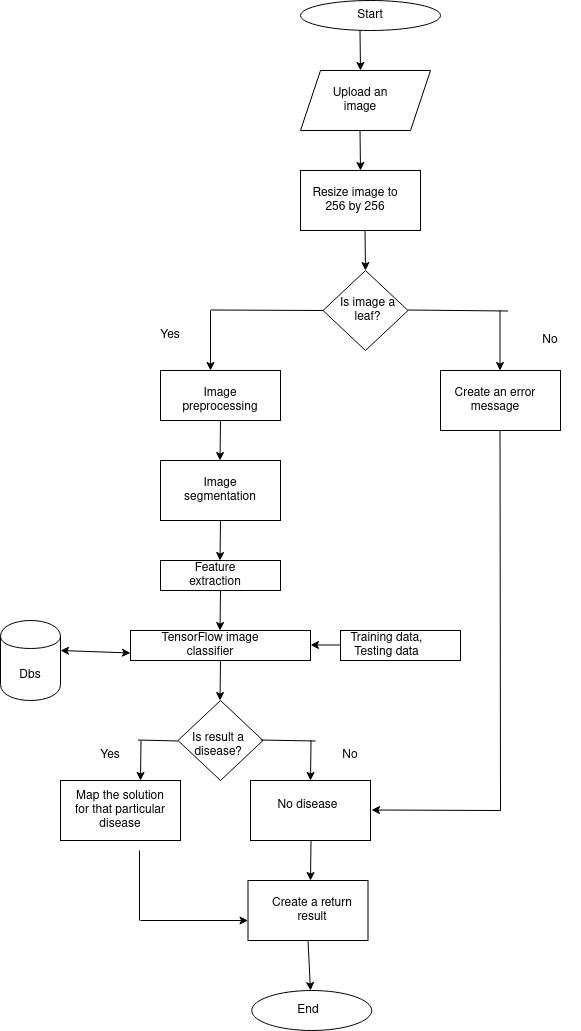

The diagram above was exported from draw.io. Its source (the exported page's mxGraphModel, read from the mxfile embedded in the PNG):
<mxGraphModel dx="1234" dy="481" grid="1" gridSize="10" guides="1" tooltips="1" connect="1" arrows="1" fold="1" page="1" pageScale="1" pageWidth="827" pageHeight="1169" math="0" shadow="0">
  <root>
    <mxCell id="WIyWlLk6GJQsqaUBKTNV-0" />
    <mxCell id="WIyWlLk6GJQsqaUBKTNV-1" parent="WIyWlLk6GJQsqaUBKTNV-0" />
    <mxCell id="twPK7zj5I9aebVz90WYf-0" value="" style="ellipse;whiteSpace=wrap;html=1;" vertex="1" parent="WIyWlLk6GJQsqaUBKTNV-1">
      <mxGeometry x="310" y="70" width="140" height="30" as="geometry" />
    </mxCell>
    <mxCell id="twPK7zj5I9aebVz90WYf-1" value="Start" style="text;html=1;strokeColor=none;fillColor=none;align=center;verticalAlign=middle;whiteSpace=wrap;rounded=0;" vertex="1" parent="WIyWlLk6GJQsqaUBKTNV-1">
      <mxGeometry x="350" y="70" width="60" height="30" as="geometry" />
    </mxCell>
    <mxCell id="twPK7zj5I9aebVz90WYf-2" value="" style="shape=parallelogram;perimeter=parallelogramPerimeter;whiteSpace=wrap;html=1;fixedSize=1;" vertex="1" parent="WIyWlLk6GJQsqaUBKTNV-1">
      <mxGeometry x="310" y="140" width="130" height="60" as="geometry" />
    </mxCell>
    <mxCell id="twPK7zj5I9aebVz90WYf-4" value="" style="endArrow=classic;html=1;rounded=0;" edge="1" parent="WIyWlLk6GJQsqaUBKTNV-1">
      <mxGeometry width="50" height="50" relative="1" as="geometry">
        <mxPoint x="369.5" y="100" as="sourcePoint" />
        <mxPoint x="370" y="140" as="targetPoint" />
      </mxGeometry>
    </mxCell>
    <mxCell id="twPK7zj5I9aebVz90WYf-5" value="Upload an image" style="text;html=1;strokeColor=none;fillColor=none;align=center;verticalAlign=middle;whiteSpace=wrap;rounded=0;" vertex="1" parent="WIyWlLk6GJQsqaUBKTNV-1">
      <mxGeometry x="340" y="155" width="60" height="30" as="geometry" />
    </mxCell>
    <mxCell id="twPK7zj5I9aebVz90WYf-6" value="" style="rounded=0;whiteSpace=wrap;html=1;" vertex="1" parent="WIyWlLk6GJQsqaUBKTNV-1">
      <mxGeometry x="310" y="240" width="120" height="60" as="geometry" />
    </mxCell>
    <mxCell id="twPK7zj5I9aebVz90WYf-7" value="" style="endArrow=classic;html=1;rounded=0;" edge="1" parent="WIyWlLk6GJQsqaUBKTNV-1">
      <mxGeometry width="50" height="50" relative="1" as="geometry">
        <mxPoint x="369.5" y="200" as="sourcePoint" />
        <mxPoint x="370" y="240" as="targetPoint" />
      </mxGeometry>
    </mxCell>
    <mxCell id="twPK7zj5I9aebVz90WYf-8" value="Resize image to 256 by 256" style="text;html=1;strokeColor=none;fillColor=none;align=center;verticalAlign=middle;whiteSpace=wrap;rounded=0;" vertex="1" parent="WIyWlLk6GJQsqaUBKTNV-1">
      <mxGeometry x="320" y="250" width="90" height="40" as="geometry" />
    </mxCell>
    <mxCell id="twPK7zj5I9aebVz90WYf-9" value="" style="rhombus;whiteSpace=wrap;html=1;" vertex="1" parent="WIyWlLk6GJQsqaUBKTNV-1">
      <mxGeometry x="332.5" y="340" width="85" height="80" as="geometry" />
    </mxCell>
    <mxCell id="twPK7zj5I9aebVz90WYf-10" value="" style="endArrow=classic;html=1;rounded=0;" edge="1" parent="WIyWlLk6GJQsqaUBKTNV-1">
      <mxGeometry width="50" height="50" relative="1" as="geometry">
        <mxPoint x="374.5" y="300" as="sourcePoint" />
        <mxPoint x="375" y="340" as="targetPoint" />
      </mxGeometry>
    </mxCell>
    <mxCell id="twPK7zj5I9aebVz90WYf-11" value="Is image a leaf?" style="text;html=1;strokeColor=none;fillColor=none;align=center;verticalAlign=middle;whiteSpace=wrap;rounded=0;" vertex="1" parent="WIyWlLk6GJQsqaUBKTNV-1">
      <mxGeometry x="345" y="365" width="65" height="30" as="geometry" />
    </mxCell>
    <mxCell id="twPK7zj5I9aebVz90WYf-12" value="" style="rounded=0;whiteSpace=wrap;html=1;" vertex="1" parent="WIyWlLk6GJQsqaUBKTNV-1">
      <mxGeometry x="170" y="440" width="120" height="50" as="geometry" />
    </mxCell>
    <mxCell id="twPK7zj5I9aebVz90WYf-13" value="" style="rounded=0;whiteSpace=wrap;html=1;" vertex="1" parent="WIyWlLk6GJQsqaUBKTNV-1">
      <mxGeometry x="450" y="440" width="120" height="60" as="geometry" />
    </mxCell>
    <mxCell id="twPK7zj5I9aebVz90WYf-14" value="" style="endArrow=classic;html=1;rounded=0;" edge="1" parent="WIyWlLk6GJQsqaUBKTNV-1">
      <mxGeometry width="50" height="50" relative="1" as="geometry">
        <mxPoint x="220" y="380" as="sourcePoint" />
        <mxPoint x="220" y="440" as="targetPoint" />
      </mxGeometry>
    </mxCell>
    <mxCell id="twPK7zj5I9aebVz90WYf-15" value="" style="endArrow=classic;html=1;rounded=0;" edge="1" parent="WIyWlLk6GJQsqaUBKTNV-1">
      <mxGeometry width="50" height="50" relative="1" as="geometry">
        <mxPoint x="509.5" y="380" as="sourcePoint" />
        <mxPoint x="509.5" y="440" as="targetPoint" />
      </mxGeometry>
    </mxCell>
    <mxCell id="twPK7zj5I9aebVz90WYf-16" value="" style="endArrow=none;html=1;rounded=0;entryX=0;entryY=0.5;entryDx=0;entryDy=0;" edge="1" parent="WIyWlLk6GJQsqaUBKTNV-1" target="twPK7zj5I9aebVz90WYf-9">
      <mxGeometry width="50" height="50" relative="1" as="geometry">
        <mxPoint x="220" y="379.5" as="sourcePoint" />
        <mxPoint x="290" y="379.5" as="targetPoint" />
      </mxGeometry>
    </mxCell>
    <mxCell id="twPK7zj5I9aebVz90WYf-17" value="" style="endArrow=none;html=1;rounded=0;" edge="1" parent="WIyWlLk6GJQsqaUBKTNV-1">
      <mxGeometry width="50" height="50" relative="1" as="geometry">
        <mxPoint x="417.5" y="379.5" as="sourcePoint" />
        <mxPoint x="517.5" y="380.5" as="targetPoint" />
      </mxGeometry>
    </mxCell>
    <mxCell id="twPK7zj5I9aebVz90WYf-18" value="Yes" style="text;html=1;strokeColor=none;fillColor=none;align=center;verticalAlign=middle;whiteSpace=wrap;rounded=0;" vertex="1" parent="WIyWlLk6GJQsqaUBKTNV-1">
      <mxGeometry x="150" y="390" width="60" height="30" as="geometry" />
    </mxCell>
    <mxCell id="twPK7zj5I9aebVz90WYf-19" value="No" style="text;html=1;strokeColor=none;fillColor=none;align=center;verticalAlign=middle;whiteSpace=wrap;rounded=0;" vertex="1" parent="WIyWlLk6GJQsqaUBKTNV-1">
      <mxGeometry x="530" y="395" width="60" height="30" as="geometry" />
    </mxCell>
    <mxCell id="twPK7zj5I9aebVz90WYf-20" value="Image preprocessing" style="text;html=1;strokeColor=none;fillColor=none;align=center;verticalAlign=middle;whiteSpace=wrap;rounded=0;" vertex="1" parent="WIyWlLk6GJQsqaUBKTNV-1">
      <mxGeometry x="180" y="455" width="100" height="30" as="geometry" />
    </mxCell>
    <mxCell id="twPK7zj5I9aebVz90WYf-21" value="Create an error message" style="text;html=1;strokeColor=none;fillColor=none;align=center;verticalAlign=middle;whiteSpace=wrap;rounded=0;" vertex="1" parent="WIyWlLk6GJQsqaUBKTNV-1">
      <mxGeometry x="460" y="450" width="90" height="40" as="geometry" />
    </mxCell>
    <mxCell id="twPK7zj5I9aebVz90WYf-22" value="" style="endArrow=classic;html=1;rounded=0;" edge="1" parent="WIyWlLk6GJQsqaUBKTNV-1">
      <mxGeometry width="50" height="50" relative="1" as="geometry">
        <mxPoint x="230" y="490" as="sourcePoint" />
        <mxPoint x="229.5" y="530" as="targetPoint" />
      </mxGeometry>
    </mxCell>
    <mxCell id="twPK7zj5I9aebVz90WYf-23" value="" style="rounded=0;whiteSpace=wrap;html=1;" vertex="1" parent="WIyWlLk6GJQsqaUBKTNV-1">
      <mxGeometry x="170" y="530" width="120" height="60" as="geometry" />
    </mxCell>
    <mxCell id="twPK7zj5I9aebVz90WYf-24" value="Image segmentation" style="text;html=1;strokeColor=none;fillColor=none;align=center;verticalAlign=middle;whiteSpace=wrap;rounded=0;" vertex="1" parent="WIyWlLk6GJQsqaUBKTNV-1">
      <mxGeometry x="185" y="545" width="90" height="30" as="geometry" />
    </mxCell>
    <mxCell id="twPK7zj5I9aebVz90WYf-25" value="" style="endArrow=classic;html=1;rounded=0;" edge="1" parent="WIyWlLk6GJQsqaUBKTNV-1">
      <mxGeometry width="50" height="50" relative="1" as="geometry">
        <mxPoint x="230" y="590" as="sourcePoint" />
        <mxPoint x="229.5" y="630" as="targetPoint" />
      </mxGeometry>
    </mxCell>
    <mxCell id="twPK7zj5I9aebVz90WYf-26" value="" style="rounded=0;whiteSpace=wrap;html=1;" vertex="1" parent="WIyWlLk6GJQsqaUBKTNV-1">
      <mxGeometry x="170" y="630" width="120" height="30" as="geometry" />
    </mxCell>
    <mxCell id="twPK7zj5I9aebVz90WYf-27" value="Feature extraction" style="text;html=1;strokeColor=none;fillColor=none;align=center;verticalAlign=middle;whiteSpace=wrap;rounded=0;" vertex="1" parent="WIyWlLk6GJQsqaUBKTNV-1">
      <mxGeometry x="180" y="630" width="90" height="30" as="geometry" />
    </mxCell>
    <mxCell id="twPK7zj5I9aebVz90WYf-28" value="" style="rounded=0;whiteSpace=wrap;html=1;" vertex="1" parent="WIyWlLk6GJQsqaUBKTNV-1">
      <mxGeometry x="140" y="700" width="180" height="30" as="geometry" />
    </mxCell>
    <mxCell id="twPK7zj5I9aebVz90WYf-29" value="" style="endArrow=classic;html=1;rounded=0;" edge="1" parent="WIyWlLk6GJQsqaUBKTNV-1">
      <mxGeometry width="50" height="50" relative="1" as="geometry">
        <mxPoint x="230" y="660" as="sourcePoint" />
        <mxPoint x="229.5" y="700" as="targetPoint" />
      </mxGeometry>
    </mxCell>
    <mxCell id="twPK7zj5I9aebVz90WYf-30" value="TensorFlow image classifier " style="text;html=1;strokeColor=none;fillColor=none;align=center;verticalAlign=middle;whiteSpace=wrap;rounded=0;" vertex="1" parent="WIyWlLk6GJQsqaUBKTNV-1">
      <mxGeometry x="160" y="700" width="120" height="30" as="geometry" />
    </mxCell>
    <mxCell id="twPK7zj5I9aebVz90WYf-31" value="" style="endArrow=classic;startArrow=classic;html=1;rounded=0;entryX=0;entryY=0.75;entryDx=0;entryDy=0;" edge="1" parent="WIyWlLk6GJQsqaUBKTNV-1" target="twPK7zj5I9aebVz90WYf-28">
      <mxGeometry width="50" height="50" relative="1" as="geometry">
        <mxPoint x="70" y="720" as="sourcePoint" />
        <mxPoint x="130" y="720" as="targetPoint" />
      </mxGeometry>
    </mxCell>
    <mxCell id="twPK7zj5I9aebVz90WYf-32" value="" style="shape=cylinder;whiteSpace=wrap;html=1;boundedLbl=1;backgroundOutline=1;" vertex="1" parent="WIyWlLk6GJQsqaUBKTNV-1">
      <mxGeometry x="10" y="690" width="60" height="80" as="geometry" />
    </mxCell>
    <mxCell id="twPK7zj5I9aebVz90WYf-33" value="Dbs" style="text;html=1;strokeColor=none;fillColor=none;align=center;verticalAlign=middle;whiteSpace=wrap;rounded=0;" vertex="1" parent="WIyWlLk6GJQsqaUBKTNV-1">
      <mxGeometry x="10" y="730" width="60" height="30" as="geometry" />
    </mxCell>
    <mxCell id="twPK7zj5I9aebVz90WYf-34" value="" style="rounded=0;whiteSpace=wrap;html=1;" vertex="1" parent="WIyWlLk6GJQsqaUBKTNV-1">
      <mxGeometry x="350" y="700" width="120" height="30" as="geometry" />
    </mxCell>
    <mxCell id="twPK7zj5I9aebVz90WYf-35" value="Training data, Testing data" style="text;html=1;strokeColor=none;fillColor=none;align=center;verticalAlign=middle;whiteSpace=wrap;rounded=0;" vertex="1" parent="WIyWlLk6GJQsqaUBKTNV-1">
      <mxGeometry x="345" y="700" width="102.5" height="30" as="geometry" />
    </mxCell>
    <mxCell id="twPK7zj5I9aebVz90WYf-36" value="" style="endArrow=classic;html=1;rounded=0;" edge="1" parent="WIyWlLk6GJQsqaUBKTNV-1">
      <mxGeometry width="50" height="50" relative="1" as="geometry">
        <mxPoint x="350.5" y="714.5" as="sourcePoint" />
        <mxPoint x="320" y="714.5" as="targetPoint" />
      </mxGeometry>
    </mxCell>
    <mxCell id="twPK7zj5I9aebVz90WYf-37" value="" style="endArrow=classic;html=1;rounded=0;" edge="1" parent="WIyWlLk6GJQsqaUBKTNV-1">
      <mxGeometry width="50" height="50" relative="1" as="geometry">
        <mxPoint x="230" y="730" as="sourcePoint" />
        <mxPoint x="229.5" y="770" as="targetPoint" />
      </mxGeometry>
    </mxCell>
    <mxCell id="twPK7zj5I9aebVz90WYf-38" value="" style="rhombus;whiteSpace=wrap;html=1;" vertex="1" parent="WIyWlLk6GJQsqaUBKTNV-1">
      <mxGeometry x="187.5" y="770" width="85" height="80" as="geometry" />
    </mxCell>
    <mxCell id="twPK7zj5I9aebVz90WYf-40" value="" style="endArrow=classic;html=1;rounded=0;" edge="1" parent="WIyWlLk6GJQsqaUBKTNV-1">
      <mxGeometry width="50" height="50" relative="1" as="geometry">
        <mxPoint x="150.5" y="810" as="sourcePoint" />
        <mxPoint x="150" y="850" as="targetPoint" />
      </mxGeometry>
    </mxCell>
    <mxCell id="twPK7zj5I9aebVz90WYf-41" value="" style="endArrow=classic;html=1;rounded=0;" edge="1" parent="WIyWlLk6GJQsqaUBKTNV-1">
      <mxGeometry width="50" height="50" relative="1" as="geometry">
        <mxPoint x="320.5" y="810" as="sourcePoint" />
        <mxPoint x="320" y="850" as="targetPoint" />
      </mxGeometry>
    </mxCell>
    <mxCell id="twPK7zj5I9aebVz90WYf-42" value="" style="endArrow=none;html=1;rounded=0;" edge="1" parent="WIyWlLk6GJQsqaUBKTNV-1">
      <mxGeometry width="50" height="50" relative="1" as="geometry">
        <mxPoint x="270" y="809.5" as="sourcePoint" />
        <mxPoint x="325" y="810.5" as="targetPoint" />
      </mxGeometry>
    </mxCell>
    <mxCell id="twPK7zj5I9aebVz90WYf-43" value="" style="endArrow=none;html=1;rounded=0;" edge="1" parent="WIyWlLk6GJQsqaUBKTNV-1">
      <mxGeometry width="50" height="50" relative="1" as="geometry">
        <mxPoint x="147.5" y="809.5" as="sourcePoint" />
        <mxPoint x="187.5" y="810.5" as="targetPoint" />
      </mxGeometry>
    </mxCell>
    <mxCell id="twPK7zj5I9aebVz90WYf-44" value="Yes" style="text;html=1;strokeColor=none;fillColor=none;align=center;verticalAlign=middle;whiteSpace=wrap;rounded=0;" vertex="1" parent="WIyWlLk6GJQsqaUBKTNV-1">
      <mxGeometry x="90" y="810" width="60" height="30" as="geometry" />
    </mxCell>
    <mxCell id="twPK7zj5I9aebVz90WYf-45" value="No" style="text;html=1;strokeColor=none;fillColor=none;align=center;verticalAlign=middle;whiteSpace=wrap;rounded=0;" vertex="1" parent="WIyWlLk6GJQsqaUBKTNV-1">
      <mxGeometry x="330" y="810" width="60" height="30" as="geometry" />
    </mxCell>
    <mxCell id="twPK7zj5I9aebVz90WYf-46" value="" style="rounded=0;whiteSpace=wrap;html=1;" vertex="1" parent="WIyWlLk6GJQsqaUBKTNV-1">
      <mxGeometry x="70" y="850" width="120" height="60" as="geometry" />
    </mxCell>
    <mxCell id="twPK7zj5I9aebVz90WYf-47" value="" style="rounded=0;whiteSpace=wrap;html=1;" vertex="1" parent="WIyWlLk6GJQsqaUBKTNV-1">
      <mxGeometry x="260" y="850" width="120" height="60" as="geometry" />
    </mxCell>
    <mxCell id="twPK7zj5I9aebVz90WYf-48" value="Map the solution for that particular disease" style="text;html=1;strokeColor=none;fillColor=none;align=center;verticalAlign=middle;whiteSpace=wrap;rounded=0;" vertex="1" parent="WIyWlLk6GJQsqaUBKTNV-1">
      <mxGeometry x="80" y="860" width="100" height="40" as="geometry" />
    </mxCell>
    <mxCell id="twPK7zj5I9aebVz90WYf-49" value="No disease" style="text;html=1;strokeColor=none;fillColor=none;align=center;verticalAlign=middle;whiteSpace=wrap;rounded=0;" vertex="1" parent="WIyWlLk6GJQsqaUBKTNV-1">
      <mxGeometry x="275" y="860" width="85" height="30" as="geometry" />
    </mxCell>
    <mxCell id="twPK7zj5I9aebVz90WYf-50" value="" style="endArrow=none;html=1;rounded=0;" edge="1" parent="WIyWlLk6GJQsqaUBKTNV-1">
      <mxGeometry width="50" height="50" relative="1" as="geometry">
        <mxPoint x="510" y="880" as="sourcePoint" />
        <mxPoint x="509.5" y="500" as="targetPoint" />
      </mxGeometry>
    </mxCell>
    <mxCell id="twPK7zj5I9aebVz90WYf-52" value="" style="endArrow=classic;html=1;rounded=0;" edge="1" parent="WIyWlLk6GJQsqaUBKTNV-1">
      <mxGeometry width="50" height="50" relative="1" as="geometry">
        <mxPoint x="320.5" y="910" as="sourcePoint" />
        <mxPoint x="320" y="950" as="targetPoint" />
      </mxGeometry>
    </mxCell>
    <mxCell id="twPK7zj5I9aebVz90WYf-53" value="" style="rounded=0;whiteSpace=wrap;html=1;" vertex="1" parent="WIyWlLk6GJQsqaUBKTNV-1">
      <mxGeometry x="257.5" y="950" width="120" height="60" as="geometry" />
    </mxCell>
    <mxCell id="twPK7zj5I9aebVz90WYf-54" value="" style="endArrow=none;html=1;rounded=0;" edge="1" parent="WIyWlLk6GJQsqaUBKTNV-1">
      <mxGeometry width="50" height="50" relative="1" as="geometry">
        <mxPoint x="149" y="920" as="sourcePoint" />
        <mxPoint x="149" y="990" as="targetPoint" />
      </mxGeometry>
    </mxCell>
    <mxCell id="twPK7zj5I9aebVz90WYf-55" value="" style="endArrow=classic;html=1;rounded=0;" edge="1" parent="WIyWlLk6GJQsqaUBKTNV-1">
      <mxGeometry width="50" height="50" relative="1" as="geometry">
        <mxPoint x="150" y="990" as="sourcePoint" />
        <mxPoint x="257.5" y="990" as="targetPoint" />
      </mxGeometry>
    </mxCell>
    <mxCell id="twPK7zj5I9aebVz90WYf-56" value="Create a return result" style="text;html=1;strokeColor=none;fillColor=none;align=center;verticalAlign=middle;whiteSpace=wrap;rounded=0;" vertex="1" parent="WIyWlLk6GJQsqaUBKTNV-1">
      <mxGeometry x="272.5" y="965" width="97.5" height="30" as="geometry" />
    </mxCell>
    <mxCell id="twPK7zj5I9aebVz90WYf-57" value="" style="ellipse;whiteSpace=wrap;html=1;" vertex="1" parent="WIyWlLk6GJQsqaUBKTNV-1">
      <mxGeometry x="261.25" y="1060" width="120" height="40" as="geometry" />
    </mxCell>
    <mxCell id="twPK7zj5I9aebVz90WYf-58" value="" style="endArrow=classic;html=1;rounded=0;exitX=0.5;exitY=1;exitDx=0;exitDy=0;" edge="1" parent="WIyWlLk6GJQsqaUBKTNV-1" source="twPK7zj5I9aebVz90WYf-53">
      <mxGeometry width="50" height="50" relative="1" as="geometry">
        <mxPoint x="320.5" y="1020" as="sourcePoint" />
        <mxPoint x="320" y="1060" as="targetPoint" />
      </mxGeometry>
    </mxCell>
    <mxCell id="twPK7zj5I9aebVz90WYf-59" value="End" style="text;html=1;strokeColor=none;fillColor=none;align=center;verticalAlign=middle;whiteSpace=wrap;rounded=0;" vertex="1" parent="WIyWlLk6GJQsqaUBKTNV-1">
      <mxGeometry x="287.5" y="1065" width="60" height="30" as="geometry" />
    </mxCell>
    <mxCell id="twPK7zj5I9aebVz90WYf-60" value="Is result a disease?" style="text;html=1;strokeColor=none;fillColor=none;align=center;verticalAlign=middle;whiteSpace=wrap;rounded=0;" vertex="1" parent="WIyWlLk6GJQsqaUBKTNV-1">
      <mxGeometry x="197.5" y="790" width="60" height="50" as="geometry" />
    </mxCell>
    <mxCell id="twPK7zj5I9aebVz90WYf-61" value="" style="endArrow=classic;html=1;rounded=0;" edge="1" parent="WIyWlLk6GJQsqaUBKTNV-1">
      <mxGeometry width="50" height="50" relative="1" as="geometry">
        <mxPoint x="510" y="880" as="sourcePoint" />
        <mxPoint x="381" y="879.5" as="targetPoint" />
      </mxGeometry>
    </mxCell>
  </root>
</mxGraphModel>